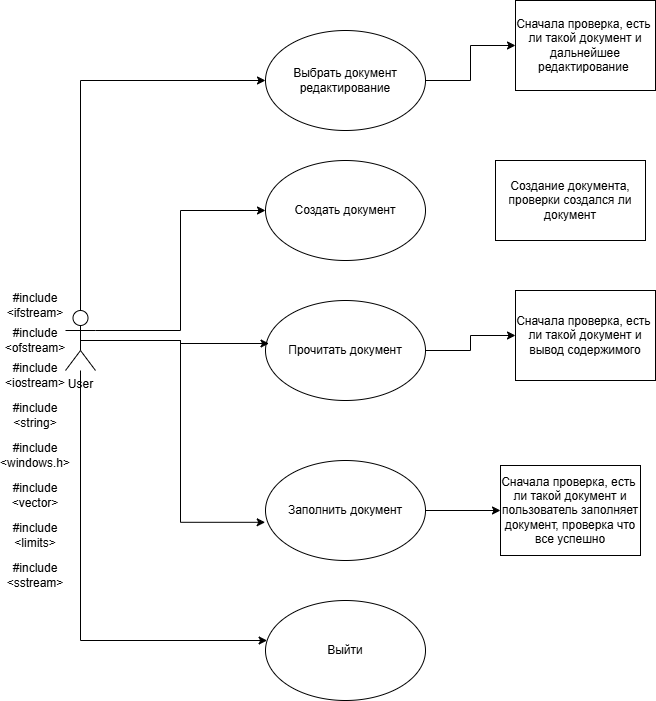

The diagram above was exported from draw.io. Its source (the exported page's mxGraphModel, read from the mxfile embedded in the PNG):
<mxGraphModel dx="2384" dy="1213" grid="1" gridSize="10" guides="1" tooltips="1" connect="1" arrows="1" fold="1" page="1" pageScale="1" pageWidth="827" pageHeight="1169" math="0" shadow="0">
  <root>
    <mxCell id="0" />
    <mxCell id="1" parent="0" />
    <mxCell id="d85ZHIb1YBCHiQRJ4MGo-6" edge="1" parent="1" source="d85ZHIb1YBCHiQRJ4MGo-1" style="edgeStyle=orthogonalEdgeStyle;rounded=0;orthogonalLoop=1;jettySize=auto;html=1;exitX=0.5;exitY=0.5;exitDx=0;exitDy=0;exitPerimeter=0;entryX=0;entryY=0.5;entryDx=0;entryDy=0;" target="d85ZHIb1YBCHiQRJ4MGo-2">
      <mxGeometry relative="1" as="geometry">
        <Array as="points">
          <mxPoint x="135" y="170" />
        </Array>
      </mxGeometry>
    </mxCell>
    <mxCell id="d85ZHIb1YBCHiQRJ4MGo-7" edge="1" parent="1" source="d85ZHIb1YBCHiQRJ4MGo-1" style="edgeStyle=orthogonalEdgeStyle;rounded=0;orthogonalLoop=1;jettySize=auto;html=1;exitX=1;exitY=0.3333333333333333;exitDx=0;exitDy=0;exitPerimeter=0;entryX=0;entryY=0.5;entryDx=0;entryDy=0;" target="d85ZHIb1YBCHiQRJ4MGo-3">
      <mxGeometry relative="1" as="geometry" />
    </mxCell>
    <mxCell id="d85ZHIb1YBCHiQRJ4MGo-12" edge="1" parent="1" source="d85ZHIb1YBCHiQRJ4MGo-1" style="edgeStyle=orthogonalEdgeStyle;rounded=0;orthogonalLoop=1;jettySize=auto;html=1;" target="d85ZHIb1YBCHiQRJ4MGo-11">
      <mxGeometry relative="1" as="geometry">
        <Array as="points">
          <mxPoint x="135" y="730" />
        </Array>
      </mxGeometry>
    </mxCell>
    <mxCell id="d85ZHIb1YBCHiQRJ4MGo-1" parent="1" style="shape=umlActor;verticalLabelPosition=bottom;verticalAlign=top;html=1;" value="User" vertex="1">
      <mxGeometry height="60" width="30" x="120" y="400" as="geometry" />
    </mxCell>
    <mxCell id="d85ZHIb1YBCHiQRJ4MGo-14" edge="1" parent="1" source="d85ZHIb1YBCHiQRJ4MGo-2" style="edgeStyle=orthogonalEdgeStyle;rounded=0;orthogonalLoop=1;jettySize=auto;html=1;entryX=0;entryY=0.5;entryDx=0;entryDy=0;" target="d85ZHIb1YBCHiQRJ4MGo-13">
      <mxGeometry relative="1" as="geometry" />
    </mxCell>
    <mxCell id="d85ZHIb1YBCHiQRJ4MGo-2" parent="1" style="ellipse;whiteSpace=wrap;html=1;" value="Выбрать документ редактирование" vertex="1">
      <mxGeometry height="100" width="160" x="320" y="120" as="geometry" />
    </mxCell>
    <mxCell id="d85ZHIb1YBCHiQRJ4MGo-3" parent="1" style="ellipse;whiteSpace=wrap;html=1;" value="Создать документ" vertex="1">
      <mxGeometry height="100" width="160" x="320" y="250" as="geometry" />
    </mxCell>
    <mxCell id="d85ZHIb1YBCHiQRJ4MGo-26" edge="1" parent="1" source="d85ZHIb1YBCHiQRJ4MGo-4" style="edgeStyle=orthogonalEdgeStyle;rounded=0;orthogonalLoop=1;jettySize=auto;html=1;" target="d85ZHIb1YBCHiQRJ4MGo-25">
      <mxGeometry relative="1" as="geometry" />
    </mxCell>
    <mxCell id="d85ZHIb1YBCHiQRJ4MGo-4" parent="1" style="ellipse;whiteSpace=wrap;html=1;" value="Прочитать документ" vertex="1">
      <mxGeometry height="100" width="160" x="320" y="390" as="geometry" />
    </mxCell>
    <mxCell id="d85ZHIb1YBCHiQRJ4MGo-28" edge="1" parent="1" source="d85ZHIb1YBCHiQRJ4MGo-5" style="edgeStyle=orthogonalEdgeStyle;rounded=0;orthogonalLoop=1;jettySize=auto;html=1;" target="d85ZHIb1YBCHiQRJ4MGo-27">
      <mxGeometry relative="1" as="geometry" />
    </mxCell>
    <mxCell id="d85ZHIb1YBCHiQRJ4MGo-5" parent="1" style="ellipse;whiteSpace=wrap;html=1;" value="Заполнить документ" vertex="1">
      <mxGeometry height="100" width="160" x="320" y="550" as="geometry" />
    </mxCell>
    <mxCell id="d85ZHIb1YBCHiQRJ4MGo-8" edge="1" parent="1" source="d85ZHIb1YBCHiQRJ4MGo-1" style="edgeStyle=orthogonalEdgeStyle;rounded=0;orthogonalLoop=1;jettySize=auto;html=1;exitX=0.5;exitY=0.5;exitDx=0;exitDy=0;exitPerimeter=0;entryX=0.022;entryY=0.43;entryDx=0;entryDy=0;entryPerimeter=0;" target="d85ZHIb1YBCHiQRJ4MGo-4">
      <mxGeometry relative="1" as="geometry" />
    </mxCell>
    <mxCell id="d85ZHIb1YBCHiQRJ4MGo-9" edge="1" parent="1" source="d85ZHIb1YBCHiQRJ4MGo-1" style="edgeStyle=orthogonalEdgeStyle;rounded=0;orthogonalLoop=1;jettySize=auto;html=1;entryX=-0.002;entryY=0.618;entryDx=0;entryDy=0;entryPerimeter=0;" target="d85ZHIb1YBCHiQRJ4MGo-5">
      <mxGeometry relative="1" as="geometry" />
    </mxCell>
    <mxCell id="d85ZHIb1YBCHiQRJ4MGo-10" parent="1" style="text;html=1;whiteSpace=wrap;strokeColor=none;fillColor=none;align=center;verticalAlign=middle;rounded=0;" value="#include &amp;lt;ifstream&amp;gt;" vertex="1">
      <mxGeometry height="30" width="60" x="60" y="380" as="geometry" />
    </mxCell>
    <mxCell id="d85ZHIb1YBCHiQRJ4MGo-11" parent="1" style="ellipse;whiteSpace=wrap;html=1;" value="Выйти" vertex="1">
      <mxGeometry height="100" width="160" x="320" y="690" as="geometry" />
    </mxCell>
    <mxCell id="d85ZHIb1YBCHiQRJ4MGo-13" parent="1" style="rounded=0;whiteSpace=wrap;html=1;" value="Сначала проверка, есть&amp;nbsp; ли такой документ и дальнейшее редактирование&amp;nbsp;" vertex="1">
      <mxGeometry height="90" width="140" x="570" y="90" as="geometry" />
    </mxCell>
    <mxCell id="d85ZHIb1YBCHiQRJ4MGo-15" parent="1" style="rounded=0;whiteSpace=wrap;html=1;" value="Создание документа, проверки создался ли документ" vertex="1">
      <mxGeometry height="80" width="150" x="550" y="250" as="geometry" />
    </mxCell>
    <mxCell id="d85ZHIb1YBCHiQRJ4MGo-16" parent="1" style="text;html=1;whiteSpace=wrap;strokeColor=none;fillColor=none;align=center;verticalAlign=middle;rounded=0;" value="#include &amp;lt;ofstream&amp;gt;" vertex="1">
      <mxGeometry height="30" width="60" x="60" y="415" as="geometry" />
    </mxCell>
    <mxCell id="d85ZHIb1YBCHiQRJ4MGo-17" parent="1" style="text;html=1;whiteSpace=wrap;strokeColor=none;fillColor=none;align=center;verticalAlign=middle;rounded=0;" value="#include &amp;lt;iostream&amp;gt;" vertex="1">
      <mxGeometry height="30" width="60" x="60" y="450" as="geometry" />
    </mxCell>
    <mxCell id="d85ZHIb1YBCHiQRJ4MGo-18" parent="1" style="text;html=1;whiteSpace=wrap;strokeColor=none;fillColor=none;align=center;verticalAlign=middle;rounded=0;" value="#include &amp;lt;string&amp;gt;" vertex="1">
      <mxGeometry height="30" width="60" x="60" y="490" as="geometry" />
    </mxCell>
    <mxCell id="d85ZHIb1YBCHiQRJ4MGo-20" parent="1" style="text;html=1;whiteSpace=wrap;strokeColor=none;fillColor=none;align=center;verticalAlign=middle;rounded=0;" value="#include &amp;lt;windows.h&amp;gt;" vertex="1">
      <mxGeometry height="30" width="60" x="60" y="530" as="geometry" />
    </mxCell>
    <mxCell id="d85ZHIb1YBCHiQRJ4MGo-21" parent="1" style="text;html=1;whiteSpace=wrap;strokeColor=none;fillColor=none;align=center;verticalAlign=middle;rounded=0;" value="#include &amp;lt;vector&amp;gt;" vertex="1">
      <mxGeometry height="30" width="60" x="60" y="569.5" as="geometry" />
    </mxCell>
    <mxCell id="d85ZHIb1YBCHiQRJ4MGo-22" parent="1" style="text;html=1;whiteSpace=wrap;strokeColor=none;fillColor=none;align=center;verticalAlign=middle;rounded=0;" value="#include &amp;lt;limits&amp;gt;" vertex="1">
      <mxGeometry height="30" width="60" x="60" y="610" as="geometry" />
    </mxCell>
    <mxCell id="d85ZHIb1YBCHiQRJ4MGo-23" parent="1" style="text;html=1;whiteSpace=wrap;strokeColor=none;fillColor=none;align=center;verticalAlign=middle;rounded=0;" value="#include &amp;lt;sstream&amp;gt;" vertex="1">
      <mxGeometry height="30" width="60" x="60" y="650" as="geometry" />
    </mxCell>
    <mxCell id="d85ZHIb1YBCHiQRJ4MGo-25" parent="1" style="rounded=0;whiteSpace=wrap;html=1;" value="Сначала проверка, есть&amp;nbsp; ли такой документ и вывод содержимого" vertex="1">
      <mxGeometry height="90" width="140" x="570" y="380" as="geometry" />
    </mxCell>
    <mxCell id="d85ZHIb1YBCHiQRJ4MGo-27" parent="1" style="rounded=0;whiteSpace=wrap;html=1;" value="Сначала проверка, есть&amp;nbsp; ли такой документ и пользователь заполняет документ, проверка что все успешно" vertex="1">
      <mxGeometry height="90" width="140" x="555" y="555" as="geometry" />
    </mxCell>
  </root>
</mxGraphModel>